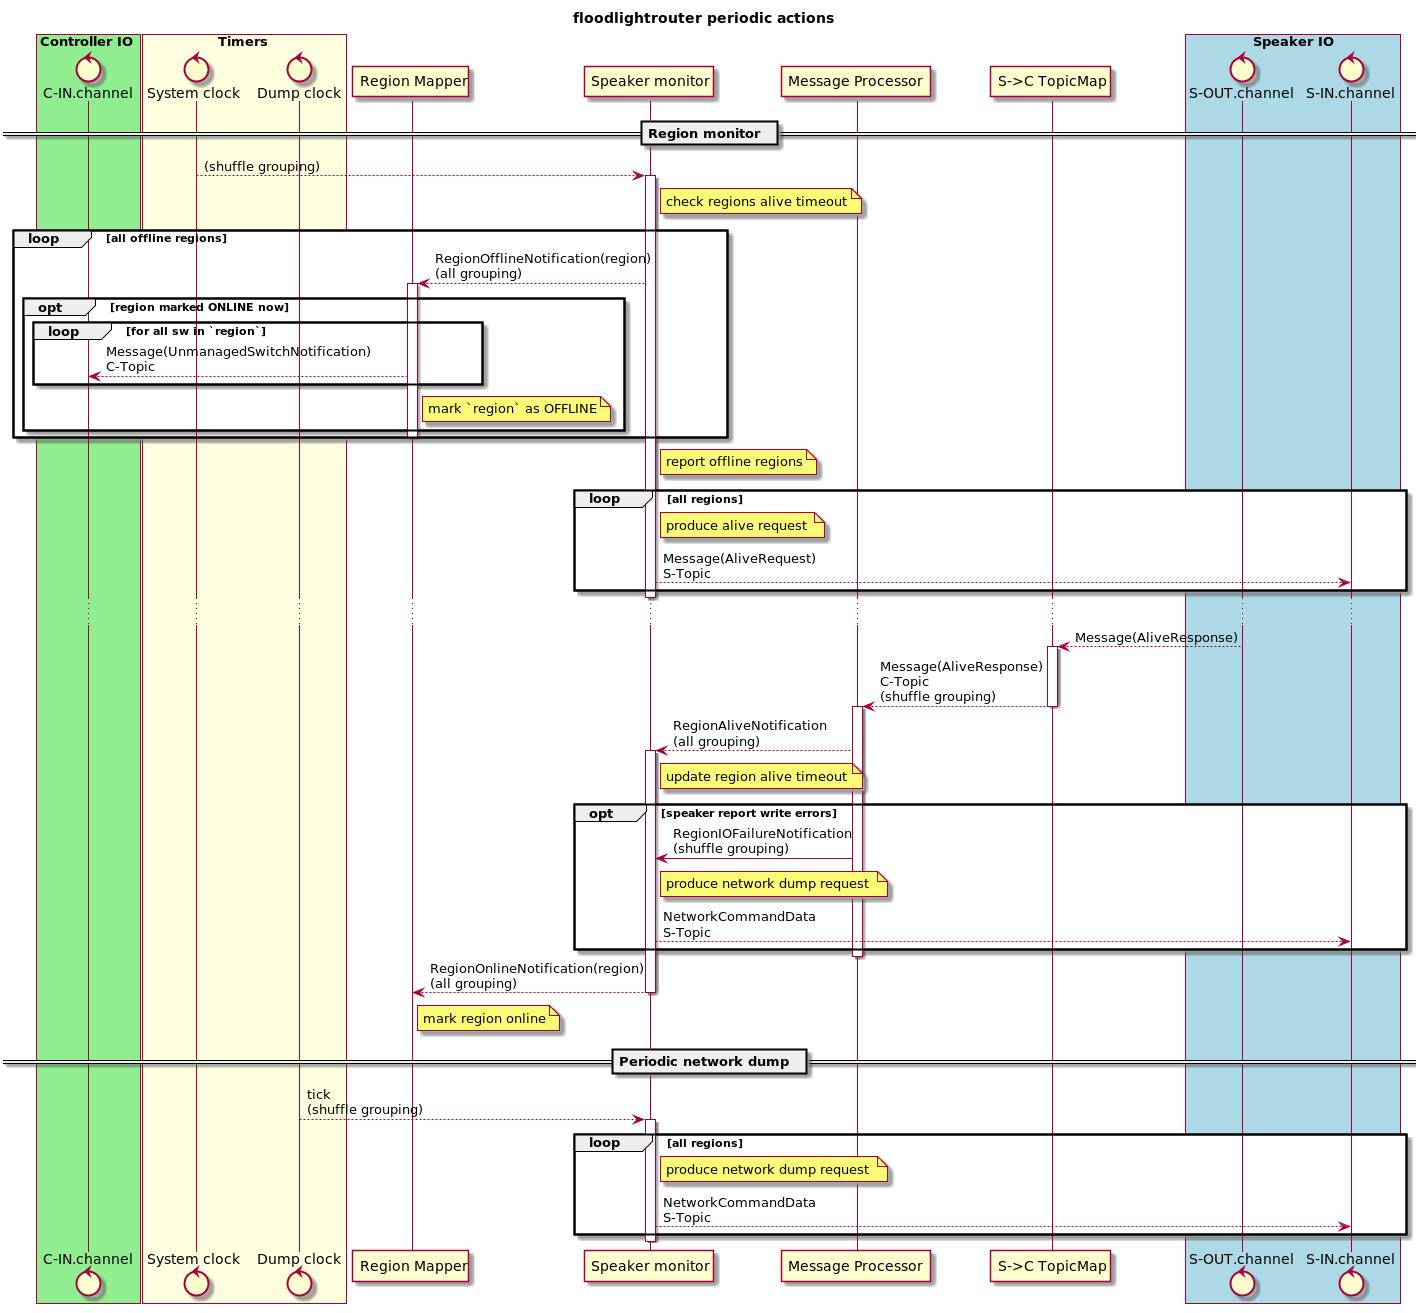

The diagram above was rendered by PlantUML. Its source (embedded in the PNG):
@startuml
title floodlightrouter periodic actions

box "Controller IO" #LightGreen
control "C-IN.channel" as CIN
end box

box "Timers" #LightYellow
control "System clock" as clock
control "Dump clock" as dclock
end box

participant "Region Mapper" as RegionMapper
participant "Speaker monitor" as SMonitor
participant "Message Processor" as processor
participant "S->C TopicMap" as STopicMap

box "Speaker IO" #LightBlue
control "S-OUT.channel" as SOUT
control "S-IN.channel" as SIN
end box

== Region monitor ==
clock --> SMonitor : (shuffle grouping)

activate SMonitor
note right of SMonitor : check regions alive timeout
loop all offline regions
    SMonitor --> RegionMapper : RegionOfflineNotification(region)\n(all grouping)
    activate RegionMapper
    opt region marked ONLINE now
        loop for all sw in `region`
            RegionMapper --> CIN : Message(UnmanagedSwitchNotification)\nC-Topic
        end loop
        note right of RegionMapper : mark `region` as OFFLINE
    end opt
    deactivate RegionMapper
end loop

note right of SMonitor : report offline regions
loop all regions
    note right of SMonitor : produce alive request
    SMonitor --> SIN : Message(AliveRequest)\nS-Topic
end loop
deactivate SMonitor

...

SOUT --> STopicMap : Message(AliveResponse)

activate STopicMap
STopicMap --> processor : Message(AliveResponse)\nC-Topic\n(shuffle grouping)
deactivate STopicMap

activate processor
processor --> SMonitor : RegionAliveNotification\n(all grouping)
activate SMonitor
note right of SMonitor : update region alive timeout

opt speaker report write errors
    processor -> SMonitor : RegionIOFailureNotification\n(shuffle grouping)
    note right of SMonitor : produce network dump request
    SMonitor --> SIN : NetworkCommandData\nS-Topic
end opt
deactivate processor

SMonitor --> RegionMapper : RegionOnlineNotification(region)\n(all grouping)
note right of RegionMapper : mark region online
deactivate SMonitor

== Periodic network dump ==

dclock --> SMonitor : tick\n(shuffle grouping)

activate SMonitor
loop all regions
    note right of SMonitor : produce network dump request
    SMonitor --> SIN : NetworkCommandData\nS-Topic
end loop
deactivate SMonitor

@enduml